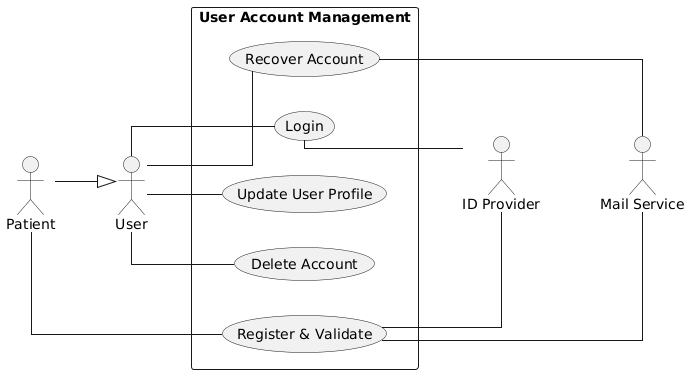

The diagram above was rendered by PlantUML. Its source (embedded in the PNG):
@startuml
left to right direction

' --- Styling ---
skinparam shadowing false
skinparam linetype ortho


' --- Define Actors ---
actor Patient
actor User

actor "ID Provider" as IDP
actor "Mail Service" as MailService

User <|-- Patient

' --- Force Vertical Alignment ---
Patient -[hidden]down- User
IDP -[hidden]down- MailService

' --- System Boundary and Use Cases ---
rectangle "User Account Management" {
    usecase "Register & Validate" as UC_Register
    usecase "Update User Profile" as UC_Update
    usecase "Login" as UC_Login
    usecase "Recover Account" as UC_Recover
    usecase "Delete Account" as UC_Delete
}

' --- Left-side Actor Connections ---
Patient -- UC_Register

User -- UC_Update
User -- UC_Login
User -- UC_Recover
User -- UC_Delete

' --- Right-side Actor Connections ---
UC_Register -- IDP
UC_Login -- IDP

UC_Register -- MailService
UC_Recover -- MailService
@enduml